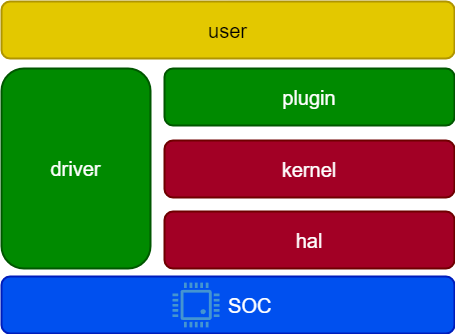

The diagram above was exported from draw.io. Its source (the exported page's mxGraphModel, read from the mxfile embedded in the PNG):
<mxGraphModel dx="994" dy="2574" grid="0" gridSize="10" guides="1" tooltips="1" connect="1" arrows="1" fold="1" page="0" pageScale="1" pageWidth="1169" pageHeight="827" math="0" shadow="0">
  <root>
    <mxCell id="0" />
    <mxCell id="1" parent="0" />
    <mxCell id="946yijJ7GptTJKzko3uv-2" value="kernel" style="rounded=1;whiteSpace=wrap;html=1;strokeWidth=2;fontSize=20;fillColor=#a20025;fontColor=#ffffff;strokeColor=#6F0000;" vertex="1" parent="1">
      <mxGeometry x="41" y="-280" width="290" height="57" as="geometry" />
    </mxCell>
    <mxCell id="946yijJ7GptTJKzko3uv-4" style="edgeStyle=none;curved=1;rounded=0;orthogonalLoop=1;jettySize=auto;html=1;exitX=0.5;exitY=1;exitDx=0;exitDy=0;fontFamily=Helvetica;fontSize=12;fontColor=default;startSize=8;endSize=8;" edge="1" parent="1" source="946yijJ7GptTJKzko3uv-2" target="946yijJ7GptTJKzko3uv-2">
      <mxGeometry relative="1" as="geometry" />
    </mxCell>
    <mxCell id="946yijJ7GptTJKzko3uv-6" value="hal" style="rounded=1;whiteSpace=wrap;html=1;strokeWidth=2;fontSize=20;fillColor=#a20025;fontColor=#ffffff;strokeColor=#6F0000;" vertex="1" parent="1">
      <mxGeometry x="41" y="-209" width="290" height="57" as="geometry" />
    </mxCell>
    <mxCell id="946yijJ7GptTJKzko3uv-7" value="plugin" style="rounded=1;whiteSpace=wrap;html=1;strokeWidth=2;fontSize=20;fillColor=#008a00;fontColor=#ffffff;strokeColor=#005700;" vertex="1" parent="1">
      <mxGeometry x="41" y="-352" width="290" height="57" as="geometry" />
    </mxCell>
    <mxCell id="946yijJ7GptTJKzko3uv-8" value="user" style="rounded=1;whiteSpace=wrap;html=1;strokeWidth=2;fontSize=20;fillColor=#e3c800;fontColor=#000000;strokeColor=#B09500;" vertex="1" parent="1">
      <mxGeometry x="-122" y="-419" width="453" height="57" as="geometry" />
    </mxCell>
    <mxCell id="946yijJ7GptTJKzko3uv-9" value="driver" style="rounded=1;whiteSpace=wrap;html=1;strokeWidth=2;fontSize=20;fillColor=#008a00;fontColor=#ffffff;strokeColor=#005700;" vertex="1" parent="1">
      <mxGeometry x="-122" y="-352" width="149" height="200" as="geometry" />
    </mxCell>
    <mxCell id="946yijJ7GptTJKzko3uv-10" value="&amp;nbsp; &amp;nbsp; &amp;nbsp; &amp;nbsp; SOC" style="rounded=1;whiteSpace=wrap;html=1;strokeWidth=2;fontSize=20;fillColor=#0050ef;fontColor=#ffffff;strokeColor=#001DBC;" vertex="1" parent="1">
      <mxGeometry x="-122" y="-144" width="453" height="57" as="geometry" />
    </mxCell>
    <mxCell id="946yijJ7GptTJKzko3uv-11" value="" style="pointerEvents=1;shadow=0;dashed=0;html=1;strokeColor=none;fillColor=#4495D1;labelPosition=center;verticalLabelPosition=bottom;verticalAlign=top;align=center;outlineConnect=0;shape=mxgraph.veeam.cpu;rounded=1;strokeWidth=2;fontFamily=Helvetica;fontSize=12;fontColor=default;" vertex="1" parent="1">
      <mxGeometry x="49" y="-137.9" width="47" height="44.8" as="geometry" />
    </mxCell>
  </root>
</mxGraphModel>